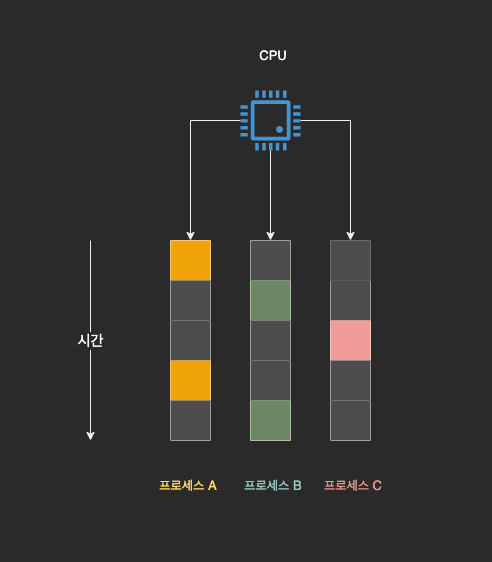

The diagram above was exported from draw.io. Its source (the exported page's mxGraphModel, read from the mxfile embedded in the PNG):
<mxGraphModel dx="666" dy="841" grid="1" gridSize="10" guides="1" tooltips="1" connect="1" arrows="1" fold="1" page="1" pageScale="1" pageWidth="827" pageHeight="1169" math="0" shadow="0">
  <root>
    <mxCell id="0" />
    <mxCell id="1" parent="0" />
    <mxCell id="yy-pzt2SPOnEKdGrV49C-88" value="" style="rounded=0;whiteSpace=wrap;html=1;fontSize=15;fontColor=#F19C99;fillColor=default;strokeColor=none;" vertex="1" parent="1">
      <mxGeometry x="110" y="160" width="490" height="560" as="geometry" />
    </mxCell>
    <mxCell id="yy-pzt2SPOnEKdGrV49C-38" style="edgeStyle=orthogonalEdgeStyle;rounded=0;orthogonalLoop=1;jettySize=auto;html=1;entryX=0.5;entryY=0;entryDx=0;entryDy=0;fontSize=15;fontColor=#B3B3B3;" edge="1" parent="1" source="yy-pzt2SPOnEKdGrV49C-32">
      <mxGeometry relative="1" as="geometry">
        <mxPoint x="380" y="400" as="targetPoint" />
      </mxGeometry>
    </mxCell>
    <mxCell id="yy-pzt2SPOnEKdGrV49C-39" style="edgeStyle=orthogonalEdgeStyle;rounded=0;orthogonalLoop=1;jettySize=auto;html=1;entryX=0.5;entryY=0;entryDx=0;entryDy=0;fontSize=15;fontColor=#B3B3B3;" edge="1" parent="1" source="yy-pzt2SPOnEKdGrV49C-32">
      <mxGeometry relative="1" as="geometry">
        <mxPoint x="460" y="400" as="targetPoint" />
      </mxGeometry>
    </mxCell>
    <mxCell id="yy-pzt2SPOnEKdGrV49C-40" style="edgeStyle=orthogonalEdgeStyle;rounded=0;orthogonalLoop=1;jettySize=auto;html=1;entryX=0.5;entryY=0;entryDx=0;entryDy=0;fontSize=15;fontColor=#B3B3B3;" edge="1" parent="1" source="yy-pzt2SPOnEKdGrV49C-32">
      <mxGeometry relative="1" as="geometry">
        <mxPoint x="300" y="400" as="targetPoint" />
      </mxGeometry>
    </mxCell>
    <mxCell id="yy-pzt2SPOnEKdGrV49C-32" value="" style="pointerEvents=1;shadow=0;dashed=0;html=1;strokeColor=none;fillColor=#4495D1;labelPosition=center;verticalLabelPosition=bottom;verticalAlign=top;align=center;outlineConnect=0;shape=mxgraph.veeam.cpu;fontSize=15;fontColor=#B3B3B3;" vertex="1" parent="1">
      <mxGeometry x="350" y="250" width="60" height="60" as="geometry" />
    </mxCell>
    <mxCell id="yy-pzt2SPOnEKdGrV49C-41" value="프로세스 A" style="text;html=1;strokeColor=none;fillColor=none;align=center;verticalAlign=middle;whiteSpace=wrap;rounded=0;fontSize=13;fontColor=#FFD966;" vertex="1" parent="1">
      <mxGeometry x="262.5" y="630" width="70" height="30" as="geometry" />
    </mxCell>
    <mxCell id="yy-pzt2SPOnEKdGrV49C-42" value="프로세스 B" style="text;html=1;strokeColor=none;fillColor=none;align=center;verticalAlign=middle;whiteSpace=wrap;rounded=0;fontSize=13;fontColor=#9AC7BF;" vertex="1" parent="1">
      <mxGeometry x="347.5" y="630" width="70" height="30" as="geometry" />
    </mxCell>
    <mxCell id="yy-pzt2SPOnEKdGrV49C-43" value="프로세스 C" style="text;html=1;strokeColor=none;fillColor=none;align=center;verticalAlign=middle;whiteSpace=wrap;rounded=0;fontSize=13;fontColor=#F19C99;" vertex="1" parent="1">
      <mxGeometry x="427.5" y="630" width="70" height="30" as="geometry" />
    </mxCell>
    <mxCell id="yy-pzt2SPOnEKdGrV49C-44" value="" style="shape=table;startSize=0;container=1;collapsible=0;childLayout=tableLayout;fontSize=15;fontColor=#FFFFFF;" vertex="1" parent="1">
      <mxGeometry x="280" y="400" width="40" height="200" as="geometry" />
    </mxCell>
    <mxCell id="yy-pzt2SPOnEKdGrV49C-45" value="" style="shape=tableRow;horizontal=0;startSize=0;swimlaneHead=0;swimlaneBody=0;top=0;left=0;bottom=0;right=0;collapsible=0;dropTarget=0;fillColor=none;points=[[0,0.5],[1,0.5]];portConstraint=eastwest;fontSize=15;fontColor=#FFFFFF;" vertex="1" parent="yy-pzt2SPOnEKdGrV49C-44">
      <mxGeometry width="40" height="40" as="geometry" />
    </mxCell>
    <mxCell id="yy-pzt2SPOnEKdGrV49C-46" value="" style="shape=partialRectangle;html=1;whiteSpace=wrap;connectable=0;overflow=hidden;fillColor=#f0a30a;top=0;left=0;bottom=0;right=0;pointerEvents=1;fontSize=15;fontColor=#000000;strokeColor=#BD7000;" vertex="1" parent="yy-pzt2SPOnEKdGrV49C-45">
      <mxGeometry width="40" height="40" as="geometry">
        <mxRectangle width="40" height="40" as="alternateBounds" />
      </mxGeometry>
    </mxCell>
    <mxCell id="yy-pzt2SPOnEKdGrV49C-47" value="" style="shape=tableRow;horizontal=0;startSize=0;swimlaneHead=0;swimlaneBody=0;top=0;left=0;bottom=0;right=0;collapsible=0;dropTarget=0;fillColor=none;points=[[0,0.5],[1,0.5]];portConstraint=eastwest;fontSize=15;fontColor=#FFFFFF;" vertex="1" parent="yy-pzt2SPOnEKdGrV49C-44">
      <mxGeometry y="40" width="40" height="40" as="geometry" />
    </mxCell>
    <mxCell id="yy-pzt2SPOnEKdGrV49C-48" value="" style="shape=partialRectangle;html=1;whiteSpace=wrap;connectable=0;overflow=hidden;fillColor=#4D4D4D;top=0;left=0;bottom=0;right=0;pointerEvents=1;fontSize=15;fontColor=#FFFFFF;" vertex="1" parent="yy-pzt2SPOnEKdGrV49C-47">
      <mxGeometry width="40" height="40" as="geometry">
        <mxRectangle width="40" height="40" as="alternateBounds" />
      </mxGeometry>
    </mxCell>
    <mxCell id="yy-pzt2SPOnEKdGrV49C-49" value="" style="shape=tableRow;horizontal=0;startSize=0;swimlaneHead=0;swimlaneBody=0;top=0;left=0;bottom=0;right=0;collapsible=0;dropTarget=0;fillColor=none;points=[[0,0.5],[1,0.5]];portConstraint=eastwest;fontSize=15;fontColor=#FFFFFF;" vertex="1" parent="yy-pzt2SPOnEKdGrV49C-44">
      <mxGeometry y="80" width="40" height="40" as="geometry" />
    </mxCell>
    <mxCell id="yy-pzt2SPOnEKdGrV49C-50" value="" style="shape=partialRectangle;html=1;whiteSpace=wrap;connectable=0;overflow=hidden;fillColor=#4D4D4D;top=0;left=0;bottom=0;right=0;pointerEvents=1;fontSize=15;fontColor=#FFFFFF;" vertex="1" parent="yy-pzt2SPOnEKdGrV49C-49">
      <mxGeometry width="40" height="40" as="geometry">
        <mxRectangle width="40" height="40" as="alternateBounds" />
      </mxGeometry>
    </mxCell>
    <mxCell id="yy-pzt2SPOnEKdGrV49C-51" value="" style="shape=tableRow;horizontal=0;startSize=0;swimlaneHead=0;swimlaneBody=0;top=0;left=0;bottom=0;right=0;collapsible=0;dropTarget=0;fillColor=none;points=[[0,0.5],[1,0.5]];portConstraint=eastwest;fontSize=15;fontColor=#FFFFFF;" vertex="1" parent="yy-pzt2SPOnEKdGrV49C-44">
      <mxGeometry y="120" width="40" height="40" as="geometry" />
    </mxCell>
    <mxCell id="yy-pzt2SPOnEKdGrV49C-52" value="" style="shape=partialRectangle;html=1;whiteSpace=wrap;connectable=0;overflow=hidden;fillColor=#f0a30a;top=0;left=0;bottom=0;right=0;pointerEvents=1;fontSize=15;fontColor=#000000;strokeColor=#BD7000;" vertex="1" parent="yy-pzt2SPOnEKdGrV49C-51">
      <mxGeometry width="40" height="40" as="geometry">
        <mxRectangle width="40" height="40" as="alternateBounds" />
      </mxGeometry>
    </mxCell>
    <mxCell id="yy-pzt2SPOnEKdGrV49C-53" value="" style="shape=tableRow;horizontal=0;startSize=0;swimlaneHead=0;swimlaneBody=0;top=0;left=0;bottom=0;right=0;collapsible=0;dropTarget=0;fillColor=none;points=[[0,0.5],[1,0.5]];portConstraint=eastwest;fontSize=15;fontColor=#FFFFFF;" vertex="1" parent="yy-pzt2SPOnEKdGrV49C-44">
      <mxGeometry y="160" width="40" height="40" as="geometry" />
    </mxCell>
    <mxCell id="yy-pzt2SPOnEKdGrV49C-54" value="" style="shape=partialRectangle;html=1;whiteSpace=wrap;connectable=0;overflow=hidden;fillColor=#4D4D4D;top=0;left=0;bottom=0;right=0;pointerEvents=1;fontSize=15;fontColor=#FFFFFF;" vertex="1" parent="yy-pzt2SPOnEKdGrV49C-53">
      <mxGeometry width="40" height="40" as="geometry">
        <mxRectangle width="40" height="40" as="alternateBounds" />
      </mxGeometry>
    </mxCell>
    <mxCell id="yy-pzt2SPOnEKdGrV49C-61" value="" style="shape=table;startSize=0;container=1;collapsible=0;childLayout=tableLayout;fontSize=15;fontColor=#FFFFFF;" vertex="1" parent="1">
      <mxGeometry x="360" y="400" width="40" height="200" as="geometry" />
    </mxCell>
    <mxCell id="yy-pzt2SPOnEKdGrV49C-62" value="" style="shape=tableRow;horizontal=0;startSize=0;swimlaneHead=0;swimlaneBody=0;top=0;left=0;bottom=0;right=0;collapsible=0;dropTarget=0;fillColor=none;points=[[0,0.5],[1,0.5]];portConstraint=eastwest;fontSize=15;fontColor=#FFFFFF;" vertex="1" parent="yy-pzt2SPOnEKdGrV49C-61">
      <mxGeometry width="40" height="40" as="geometry" />
    </mxCell>
    <mxCell id="yy-pzt2SPOnEKdGrV49C-63" value="" style="shape=partialRectangle;html=1;whiteSpace=wrap;connectable=0;overflow=hidden;fillColor=#4D4D4D;top=0;left=0;bottom=0;right=0;pointerEvents=1;fontSize=15;fontColor=#FFFFFF;" vertex="1" parent="yy-pzt2SPOnEKdGrV49C-62">
      <mxGeometry width="40" height="40" as="geometry">
        <mxRectangle width="40" height="40" as="alternateBounds" />
      </mxGeometry>
    </mxCell>
    <mxCell id="yy-pzt2SPOnEKdGrV49C-64" value="" style="shape=tableRow;horizontal=0;startSize=0;swimlaneHead=0;swimlaneBody=0;top=0;left=0;bottom=0;right=0;collapsible=0;dropTarget=0;fillColor=none;points=[[0,0.5],[1,0.5]];portConstraint=eastwest;fontSize=15;fontColor=#FFFFFF;" vertex="1" parent="yy-pzt2SPOnEKdGrV49C-61">
      <mxGeometry y="40" width="40" height="40" as="geometry" />
    </mxCell>
    <mxCell id="yy-pzt2SPOnEKdGrV49C-65" value="" style="shape=partialRectangle;html=1;whiteSpace=wrap;connectable=0;overflow=hidden;fillColor=#6d8764;top=0;left=0;bottom=0;right=0;pointerEvents=1;fontSize=15;fontColor=#ffffff;strokeColor=#3A5431;" vertex="1" parent="yy-pzt2SPOnEKdGrV49C-64">
      <mxGeometry width="40" height="40" as="geometry">
        <mxRectangle width="40" height="40" as="alternateBounds" />
      </mxGeometry>
    </mxCell>
    <mxCell id="yy-pzt2SPOnEKdGrV49C-66" value="" style="shape=tableRow;horizontal=0;startSize=0;swimlaneHead=0;swimlaneBody=0;top=0;left=0;bottom=0;right=0;collapsible=0;dropTarget=0;fillColor=none;points=[[0,0.5],[1,0.5]];portConstraint=eastwest;fontSize=15;fontColor=#FFFFFF;" vertex="1" parent="yy-pzt2SPOnEKdGrV49C-61">
      <mxGeometry y="80" width="40" height="40" as="geometry" />
    </mxCell>
    <mxCell id="yy-pzt2SPOnEKdGrV49C-67" value="" style="shape=partialRectangle;html=1;whiteSpace=wrap;connectable=0;overflow=hidden;fillColor=#4D4D4D;top=0;left=0;bottom=0;right=0;pointerEvents=1;fontSize=15;fontColor=#FFFFFF;" vertex="1" parent="yy-pzt2SPOnEKdGrV49C-66">
      <mxGeometry width="40" height="40" as="geometry">
        <mxRectangle width="40" height="40" as="alternateBounds" />
      </mxGeometry>
    </mxCell>
    <mxCell id="yy-pzt2SPOnEKdGrV49C-68" value="" style="shape=tableRow;horizontal=0;startSize=0;swimlaneHead=0;swimlaneBody=0;top=0;left=0;bottom=0;right=0;collapsible=0;dropTarget=0;fillColor=none;points=[[0,0.5],[1,0.5]];portConstraint=eastwest;fontSize=15;fontColor=#FFFFFF;" vertex="1" parent="yy-pzt2SPOnEKdGrV49C-61">
      <mxGeometry y="120" width="40" height="40" as="geometry" />
    </mxCell>
    <mxCell id="yy-pzt2SPOnEKdGrV49C-69" value="" style="shape=partialRectangle;html=1;whiteSpace=wrap;connectable=0;overflow=hidden;fillColor=#4D4D4D;top=0;left=0;bottom=0;right=0;pointerEvents=1;fontSize=15;fontColor=#FFFFFF;" vertex="1" parent="yy-pzt2SPOnEKdGrV49C-68">
      <mxGeometry width="40" height="40" as="geometry">
        <mxRectangle width="40" height="40" as="alternateBounds" />
      </mxGeometry>
    </mxCell>
    <mxCell id="yy-pzt2SPOnEKdGrV49C-70" value="" style="shape=tableRow;horizontal=0;startSize=0;swimlaneHead=0;swimlaneBody=0;top=0;left=0;bottom=0;right=0;collapsible=0;dropTarget=0;fillColor=none;points=[[0,0.5],[1,0.5]];portConstraint=eastwest;fontSize=15;fontColor=#FFFFFF;" vertex="1" parent="yy-pzt2SPOnEKdGrV49C-61">
      <mxGeometry y="160" width="40" height="40" as="geometry" />
    </mxCell>
    <mxCell id="yy-pzt2SPOnEKdGrV49C-71" value="" style="shape=partialRectangle;html=1;whiteSpace=wrap;connectable=0;overflow=hidden;fillColor=#6d8764;top=0;left=0;bottom=0;right=0;pointerEvents=1;fontSize=15;fontColor=#ffffff;strokeColor=#3A5431;" vertex="1" parent="yy-pzt2SPOnEKdGrV49C-70">
      <mxGeometry width="40" height="40" as="geometry">
        <mxRectangle width="40" height="40" as="alternateBounds" />
      </mxGeometry>
    </mxCell>
    <mxCell id="yy-pzt2SPOnEKdGrV49C-72" value="" style="shape=table;startSize=0;container=1;collapsible=0;childLayout=tableLayout;fontSize=15;fontColor=#FFFFFF;" vertex="1" parent="1">
      <mxGeometry x="440" y="400" width="40" height="200" as="geometry" />
    </mxCell>
    <mxCell id="yy-pzt2SPOnEKdGrV49C-73" value="" style="shape=tableRow;horizontal=0;startSize=0;swimlaneHead=0;swimlaneBody=0;top=0;left=0;bottom=0;right=0;collapsible=0;dropTarget=0;fillColor=default;points=[[0,0.5],[1,0.5]];portConstraint=eastwest;fontSize=15;fontColor=#FFFFFF;" vertex="1" parent="yy-pzt2SPOnEKdGrV49C-72">
      <mxGeometry width="40" height="40" as="geometry" />
    </mxCell>
    <mxCell id="yy-pzt2SPOnEKdGrV49C-74" value="" style="shape=partialRectangle;html=1;whiteSpace=wrap;connectable=0;overflow=hidden;fillColor=#4D4D4D;top=0;left=0;bottom=0;right=0;pointerEvents=1;fontSize=15;fontColor=#FFFFFF;" vertex="1" parent="yy-pzt2SPOnEKdGrV49C-73">
      <mxGeometry width="40" height="40" as="geometry">
        <mxRectangle width="40" height="40" as="alternateBounds" />
      </mxGeometry>
    </mxCell>
    <mxCell id="yy-pzt2SPOnEKdGrV49C-75" value="" style="shape=tableRow;horizontal=0;startSize=0;swimlaneHead=0;swimlaneBody=0;top=0;left=0;bottom=0;right=0;collapsible=0;dropTarget=0;fillColor=none;points=[[0,0.5],[1,0.5]];portConstraint=eastwest;fontSize=15;fontColor=#FFFFFF;" vertex="1" parent="yy-pzt2SPOnEKdGrV49C-72">
      <mxGeometry y="40" width="40" height="40" as="geometry" />
    </mxCell>
    <mxCell id="yy-pzt2SPOnEKdGrV49C-76" value="" style="shape=partialRectangle;html=1;whiteSpace=wrap;connectable=0;overflow=hidden;fillColor=#4D4D4D;top=0;left=0;bottom=0;right=0;pointerEvents=1;fontSize=15;fontColor=#FFFFFF;" vertex="1" parent="yy-pzt2SPOnEKdGrV49C-75">
      <mxGeometry width="40" height="40" as="geometry">
        <mxRectangle width="40" height="40" as="alternateBounds" />
      </mxGeometry>
    </mxCell>
    <mxCell id="yy-pzt2SPOnEKdGrV49C-77" value="" style="shape=tableRow;horizontal=0;startSize=0;swimlaneHead=0;swimlaneBody=0;top=0;left=0;bottom=0;right=0;collapsible=0;dropTarget=0;fillColor=none;points=[[0,0.5],[1,0.5]];portConstraint=eastwest;fontSize=15;fontColor=#FFFFFF;" vertex="1" parent="yy-pzt2SPOnEKdGrV49C-72">
      <mxGeometry y="80" width="40" height="40" as="geometry" />
    </mxCell>
    <mxCell id="yy-pzt2SPOnEKdGrV49C-78" value="" style="shape=partialRectangle;html=1;whiteSpace=wrap;connectable=0;overflow=hidden;fillColor=#F19C99;top=0;left=0;bottom=0;right=0;pointerEvents=1;fontSize=15;fontColor=#FFFFFF;" vertex="1" parent="yy-pzt2SPOnEKdGrV49C-77">
      <mxGeometry width="40" height="40" as="geometry">
        <mxRectangle width="40" height="40" as="alternateBounds" />
      </mxGeometry>
    </mxCell>
    <mxCell id="yy-pzt2SPOnEKdGrV49C-79" value="" style="shape=tableRow;horizontal=0;startSize=0;swimlaneHead=0;swimlaneBody=0;top=0;left=0;bottom=0;right=0;collapsible=0;dropTarget=0;fillColor=none;points=[[0,0.5],[1,0.5]];portConstraint=eastwest;fontSize=15;fontColor=#FFFFFF;" vertex="1" parent="yy-pzt2SPOnEKdGrV49C-72">
      <mxGeometry y="120" width="40" height="40" as="geometry" />
    </mxCell>
    <mxCell id="yy-pzt2SPOnEKdGrV49C-80" value="" style="shape=partialRectangle;html=1;whiteSpace=wrap;connectable=0;overflow=hidden;fillColor=#4D4D4D;top=0;left=0;bottom=0;right=0;pointerEvents=1;fontSize=15;fontColor=#FFFFFF;" vertex="1" parent="yy-pzt2SPOnEKdGrV49C-79">
      <mxGeometry width="40" height="40" as="geometry">
        <mxRectangle width="40" height="40" as="alternateBounds" />
      </mxGeometry>
    </mxCell>
    <mxCell id="yy-pzt2SPOnEKdGrV49C-81" value="" style="shape=tableRow;horizontal=0;startSize=0;swimlaneHead=0;swimlaneBody=0;top=0;left=0;bottom=0;right=0;collapsible=0;dropTarget=0;fillColor=none;points=[[0,0.5],[1,0.5]];portConstraint=eastwest;fontSize=15;fontColor=#FFFFFF;" vertex="1" parent="yy-pzt2SPOnEKdGrV49C-72">
      <mxGeometry y="160" width="40" height="40" as="geometry" />
    </mxCell>
    <mxCell id="yy-pzt2SPOnEKdGrV49C-82" value="" style="shape=partialRectangle;html=1;whiteSpace=wrap;connectable=0;overflow=hidden;fillColor=#4D4D4D;top=0;left=0;bottom=0;right=0;pointerEvents=1;fontSize=15;fontColor=#FFFFFF;" vertex="1" parent="yy-pzt2SPOnEKdGrV49C-81">
      <mxGeometry width="40" height="40" as="geometry">
        <mxRectangle width="40" height="40" as="alternateBounds" />
      </mxGeometry>
    </mxCell>
    <mxCell id="yy-pzt2SPOnEKdGrV49C-83" value="CPU" style="text;html=1;strokeColor=none;fillColor=none;align=center;verticalAlign=middle;whiteSpace=wrap;rounded=0;fontSize=13;fontColor=#FFFFFF;" vertex="1" parent="1">
      <mxGeometry x="352.5" y="200" width="60" height="30" as="geometry" />
    </mxCell>
    <mxCell id="yy-pzt2SPOnEKdGrV49C-85" value="&lt;font style=&quot;font-size: 15px;&quot;&gt;시간&lt;/font&gt;" style="endArrow=classic;html=1;rounded=0;fontSize=13;fontColor=#FFFFFF;" edge="1" parent="1">
      <mxGeometry width="50" height="50" relative="1" as="geometry">
        <mxPoint x="200" y="400" as="sourcePoint" />
        <mxPoint x="200" y="600" as="targetPoint" />
      </mxGeometry>
    </mxCell>
  </root>
</mxGraphModel>